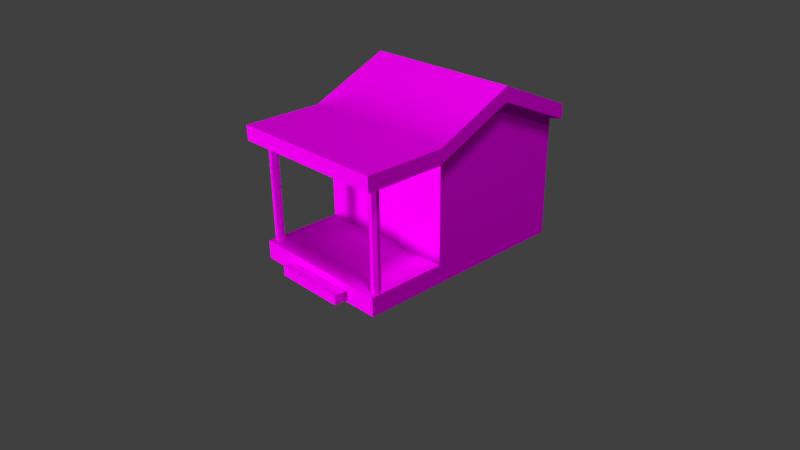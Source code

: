 # Source: SimpleHouse2.blend  (saved by Blender 2.75.0; exported with 4.5.12 LTS)
import bpy
from mathutils import Matrix  # noqa: F401  (used for matrix-valued properties, if any)

bpy.ops.wm.read_factory_settings(use_empty=True)
scene = bpy.context.scene
scene.name = 'Scene'

# ---- collections
col_collection_1 = bpy.data.collections.new('Collection 1'); scene.collection.children.link(col_collection_1)

# ---- images (referenced by path relative to the original .blend; pixels are not part of the script)
import os
ASSET_DIR = os.environ.get("B2B_ASSET_DIR", "")  # directory of the original .blend (textures are referenced by path, not embedded)
HERE = os.path.dirname(os.path.abspath(__file__))  # packed textures are extracted next to this script under _unpacked/

def load_image(name, relpath, width, height, colorspace="sRGB"):
    """Load a texture the original file referenced (path relative to the .blend, or extracted next to this script)."""
    p = next((c for c in (os.path.join(HERE, relpath), os.path.join(ASSET_DIR, relpath)) if relpath and os.path.exists(c)), "")
    if p:
        img = bpy.data.images.load(p, check_existing=True)
        img.name = name
    else:  # same state as the original file: an image datablock whose file is absent (Cycles renders it pink)
        img = bpy.data.images.new(name, width, height)
        img.source = "FILE"
        img.filepath = "//" + (relpath or name)
    img.colorspace_settings.name = colorspace
    return img
img_housetexture_png = load_image('HouseTexture.png', 'Textures/HouseTexture.png', 1024, 1024, 'sRGB')

# ---- materials (node trees are filled in below, after node groups)
mat_material = bpy.data.materials.new('Material')
mat_material.alpha_threshold = 0.0
mat_material.roughness = 0.5

# ---- material node trees
mat_material.use_nodes = True; mat_material.node_tree.nodes.clear()
_N = mat_material.node_tree.nodes; _L = mat_material.node_tree.links
n0 = _N.new('ShaderNodeOutputMaterial'); n0.name = 'Material Output'; n0.location = (300, 300)
n1 = _N.new('ShaderNodeBsdfDiffuse'); n1.name = 'Diffuse BSDF'; n1.location = (10, 300)
n2 = _N.new('ShaderNodeTexImage'); n2.name = 'Image Texture'; n2.location = (-180, 300)
n2.width = 140
n2.image = img_housetexture_png
_L.new(n1.outputs[0], n0.inputs[0])
_L.new(n2.outputs[0], n1.inputs[0])
n0.is_active_output = True

# ---- world
world_world = bpy.data.worlds.new('World'); scene.world = world_world
world_world.color = (0.05088, 0.05088, 0.05088)
world_world.use_sun_shadow = False
world_world.sun_shadow_jitter_overblur = 0.0
world_world.cycles.sampling_method = 'MANUAL'
world_world.cycles.sample_map_resolution = 256

# ---- cameras
cam_camera = bpy.data.cameras.new('Camera')
cam_camera.clip_end = 100.0
cam_camera.lens = 35.0
cam_camera.sensor_width = 32.0
cam_camera.sensor_height = 18.0
cam_camera.ortho_scale = 7.314
cam_camera.dof.focus_distance = 0.0

# ---- lights
light_sun_001 = bpy.data.lights.new('Sun.001', 'SUN')
light_sun_001.transmission_factor = 0.0
light_sun_001.angle = 0.1993
light_sun_001.energy = 1.4
light_sun_001.shadow_buffer_clip_start = 0.5
light_sun_001.shadow_soft_size = 0.1
light_sun_001.shadow_cascade_max_distance = 1000.0
light_sun_001.cycles.use_multiple_importance_sampling = False
light_sun = bpy.data.lights.new('Sun', 'SUN')
light_sun.transmission_factor = 0.0
light_sun.angle = 0.1993
light_sun.energy = 2.4
light_sun.shadow_buffer_clip_start = 0.5
light_sun.shadow_soft_size = 0.1
light_sun.shadow_cascade_max_distance = 1000.0
light_sun.cycles.use_multiple_importance_sampling = False
light_lamp = bpy.data.lights.new('Lamp', 'POINT')
light_lamp.transmission_factor = 0.0
light_lamp.cutoff_distance = 30.0
light_lamp.energy = 100.0
light_lamp.shadow_buffer_clip_start = 1.001
light_lamp.shadow_soft_size = 0.1
light_lamp.shadow_maximum_resolution = 0.006
light_lamp.use_absolute_resolution = True
light_lamp.cycles.use_multiple_importance_sampling = False

# ---- meshes
me_cylinder_001 = bpy.data.meshes.new('Cylinder.001')
me_cylinder_001.from_pydata([(9.537e-07, 1.0, 0.3869), (9.537e-07, 1.0, 22.56), (0.7818, 0.6235, 22.56), (0.7818, 0.6235, 0.3869), (-0.7818, 0.6235, 0.3869), (-0.7818, 0.6235, 22.56), (0.9749, -0.2225, 22.56), (0.9749, -0.2225, 0.3869), (-0.9749, -0.2225, 0.3869), (-0.9749, -0.2225, 22.56), (0.4339, -0.901, 22.56), (0.4339, -0.901, 0.3869), (-0.4339, -0.901, 0.3869), (-0.4339, -0.901, 22.56), (29.71, 1.0, 0.3869), (29.71, 1.0, 22.56), (30.5, 0.6235, 22.56), (30.5, 0.6235, 0.3869), (30.9, 15.7, 0.3869), (19.61, 15.7, 0.3869), (22.83, -1.969, 0.3869), (28.74, -0.2225, 0.3869), (28.93, 0.6235, 0.3869), (30.69, -0.2225, 0.3869), (28.93, 0.6235, 22.56), (32.65, 13.94, 22.56), (30.69, -0.2225, 22.56), (28.74, -0.2225, 22.56), (23.71, -3.725, 22.56), (23.71, 13.94, 22.56), (30.15, -0.901, 0.3869), (29.28, -0.901, 0.3869), (30.9, -1.969, 0.3869), (30.9, 15.7, 16.25), (19.61, 15.7, 16.25), (14.77, 15.7, 0.3869), (14.77, -1.969, 0.3869), (19.61, 15.7, 22.72), (30.9, 15.7, 22.72), (32.65, -3.725, 22.56), (29.28, -0.901, 22.56), (30.15, -0.901, 22.56), (14.77, 13.94, 22.56), (14.77, -3.725, 22.56), (30.9, 15.7, -1.668), (30.9, -1.969, -1.668), (22.83, -1.969, -1.668), (30.9, 31.82, 22.28), (30.9, 31.82, 0.3869), (19.61, 16.56, 16.25), (19.61, 16.56, 0.3869), (14.77, 16.56, 0.3869), (9.932, 15.7, 0.3869), (6.707, -1.969, 0.3869), (14.77, -1.969, -1.668), (30.9, 31.82, 30.56), (14.77, 15.7, 22.72), (32.65, 13.94, 25.8), (32.65, -3.725, 25.8), (23.71, -3.725, 25.8), (5.829, 13.94, 22.56), (5.829, -3.725, 22.56), (14.77, -3.725, 25.8), (30.9, 15.7, -3.723), (30.9, -1.969, -3.723), (30.9, 31.82, -1.668), (22.83, -1.969, -3.723), (30.9, 47.95, 16.25), (30.9, 47.95, 0.3869), (14.77, 15.7, 16.25), (14.77, 16.56, 16.25), (9.932, 16.56, 0.3869), (-1.356, -1.969, 0.3869), (-1.356, 15.7, 0.3869), (6.707, -1.969, -1.668), (14.77, -4.382, -1.668), (22.83, -4.382, -1.668), (32.65, 31.82, 30.41), (9.932, 15.7, 22.72), (32.65, 31.82, 33.65), (23.71, 13.94, 25.8), (-3.112, -3.725, 22.56), (-3.112, 13.94, 22.56), (5.829, -3.725, 25.8), (14.77, 13.94, 25.8), (22.83, 15.7, -3.723), (30.9, 31.82, -3.723), (30.9, 47.95, -1.668), (22.83, -4.382, -3.723), (22.83, 47.95, 16.25), (22.83, 47.95, 0.3869), (30.9, 47.95, 22.72), (9.932, 15.7, 16.25), (9.932, 16.56, 16.25), (-1.356, 15.7, 16.25), (-1.356, 15.7, -1.668), (-1.356, -1.969, -1.668), (6.707, -4.382, -1.668), (14.77, -4.382, -3.723), (-1.356, 15.7, 22.72), (32.65, 49.7, 22.56), (32.65, 49.7, 25.8), (23.71, 31.82, 33.65), (-3.112, 13.94, 25.8), (-3.112, -3.725, 25.8), (5.829, 13.94, 25.8), (14.77, 31.82, 33.65), (14.77, 15.7, -3.723), (14.77, -1.969, -3.723), (22.83, 31.82, -3.723), (30.9, 47.95, -3.723), (22.83, 47.95, -1.668), (14.77, 47.95, 16.25), (14.77, 47.95, 0.3869), (22.83, 47.95, 22.72), (-1.356, 31.82, 22.28), (-1.356, 31.82, 0.3869), (-1.356, 31.82, -1.668), (-1.356, 15.7, -3.723), (-1.356, -1.969, -3.723), (6.707, -1.969, -3.723), (6.707, -4.382, -3.723), (-3.112, 31.82, 30.41), (23.71, 49.7, 22.56), (23.71, 49.7, 25.8), (-3.112, 31.82, 33.65), (5.829, 31.82, 33.65), (14.77, 49.7, 25.8), (6.707, 15.7, -3.723), (14.77, 31.82, -3.723), (22.83, 47.95, -3.723), (14.77, 47.95, -1.668), (6.707, 47.95, 16.25), (6.707, 47.95, 0.3869), (14.77, 47.95, 22.72), (-1.356, 31.82, 30.56), (-1.356, 47.95, 16.25), (-1.356, 47.95, 0.3869), (-1.356, 47.95, -1.668), (-1.356, 31.82, -3.723), (14.77, 49.7, 22.56), (-3.112, 49.7, 22.56), (-3.112, 49.7, 25.8), (5.829, 49.7, 25.8), (6.707, 31.82, -3.723), (14.77, 47.95, -3.723), (6.707, 47.95, -1.668), (6.707, 47.95, 22.72), (-1.356, 47.95, 22.72), (-1.356, 47.95, -3.723), (5.829, 49.7, 22.56), (6.707, 47.95, -3.723)], [], [(0, 1, 2, 3), (4, 5, 1, 0), (3, 2, 6, 7), (8, 9, 5, 4), (7, 6, 10, 11), (12, 13, 9, 8), (11, 10, 13, 12), (14, 15, 16, 17), (18, 19, 20, 21, 22, 14, 17, 23), (22, 24, 15, 14), (25, 26, 16, 15, 24, 27, 28, 29), (17, 16, 26, 23), (18, 23, 30, 31, 21, 20, 32), (33, 34, 19, 18), (19, 35, 36, 20), (21, 27, 24, 22), (25, 29, 37, 38), (25, 39, 28, 27, 40, 41, 26), (42, 29, 28, 43), (23, 26, 41, 30), (44, 18, 32, 45), (30, 41, 40, 31), (31, 40, 27, 21), (32, 20, 46, 45), (47, 33, 18, 48), (38, 37, 34, 33), (19, 34, 49, 50), (35, 19, 50, 51), (35, 52, 53, 36), (20, 36, 54, 46), (29, 42, 56, 37), (25, 57, 58, 39), (28, 39, 58, 59), (60, 42, 43, 61), (43, 28, 59, 62), (63, 44, 45, 64), (48, 18, 44, 65), (45, 46, 66, 64), (67, 47, 48, 68), (55, 38, 33, 47), (37, 56, 69, 34), (34, 69, 70, 49), (49, 70, 51, 50), (52, 35, 51, 71), (11, 12, 8, 72, 53, 3, 7), (8, 4, 0, 3, 53, 52, 73, 72), (36, 53, 74, 54), (46, 54, 75, 76), (77, 25, 38, 55), (42, 60, 78, 56), (25, 77, 79, 57), (57, 80, 59, 58), (9, 81, 82, 60, 6, 2, 1, 5), (10, 6, 60, 61, 81, 9, 13), (61, 43, 62, 83), (80, 84, 62, 59), (85, 63, 64, 66), (65, 44, 63, 86), (68, 48, 65, 87), (66, 46, 76, 88), (89, 67, 68, 90), (91, 55, 47, 67), (56, 78, 92, 69), (69, 92, 93, 70), (70, 93, 71, 51), (92, 52, 71, 93), (92, 94, 73, 52), (73, 95, 96, 72), (53, 72, 96, 74), (54, 74, 97, 75), (76, 75, 98, 88), (55, 91, 100, 77), (60, 82, 99, 78), (77, 100, 101, 79), (57, 79, 102, 80), (103, 82, 81, 104), (81, 61, 83, 104), (84, 105, 83, 62), (80, 102, 106, 84), (107, 85, 66, 108), (85, 109, 86, 63), (87, 65, 86, 110), (90, 68, 87, 111), (108, 66, 88, 98), (112, 89, 90, 113), (114, 91, 67, 89), (78, 99, 94, 92), (94, 115, 116, 73), (73, 116, 117, 95), (95, 118, 119, 96), (74, 96, 119, 120), (74, 120, 121, 97), (75, 97, 121, 98), (100, 123, 124, 101), (79, 101, 124, 102), (105, 103, 104, 83), (122, 82, 103, 125), (84, 106, 126, 105), (102, 124, 127, 106), (128, 107, 108, 120), (107, 129, 109, 85), (109, 130, 110, 86), (111, 87, 110, 130), (113, 90, 111, 131), (120, 108, 98, 121), (132, 112, 113, 133), (134, 114, 89, 112), (123, 100, 91, 114), (99, 135, 115, 94), (115, 136, 137, 116), (116, 137, 138, 117), (95, 117, 139, 118), (118, 128, 120, 119), (135, 99, 82, 122), (123, 140, 127, 124), (105, 126, 125, 103), (141, 122, 125, 142), (106, 127, 143, 126), (128, 144, 129, 107), (129, 145, 130, 109), (131, 111, 130, 145), (133, 113, 131, 146), (136, 132, 133, 137), (147, 134, 112, 132), (140, 123, 114, 134), (135, 148, 136, 115), (137, 133, 146, 138), (117, 138, 149, 139), (118, 139, 144, 128), (122, 141, 148, 135), (140, 150, 143, 127), (126, 143, 142, 125), (150, 141, 142, 143), (144, 151, 145, 129), (146, 131, 145, 151), (148, 147, 132, 136), (150, 140, 134, 147), (138, 146, 151, 149), (139, 149, 151, 144), (141, 150, 147, 148)])
_uv = me_cylinder_001.uv_layers.new(name='UVMap')
_uv.uv.foreach_set('vector', [0.09693, 0.1204, 0.07494, 0.1204, 0.07494, 0.09838, 0.09693, 0.09838, 0.09693, 0.1204, 0.07494, 0.1204, 0.07494, 0.09838, 0.09693, 0.09838, 0.09693, 0.1204, 0.07494, 0.1204, 0.07494, 0.09838, 0.09693, 0.09838, 0.09693, 0.1204, 0.07494, 0.1204, 0.07494, 0.09838, 0.09693, 0.09838, 0.09693, 0.1204, 0.07494, 0.1204, 0.07494, 0.09838, 0.09693, 0.09838, 0.09693, 0.1204, 0.07494, 0.1204, 0.07494, 0.09838, 0.09693, 0.09838, 0.09693, 0.1204, 0.07494, 0.1204, 0.07494, 0.09838, 0.09693, 0.09838, 0.09693, 0.1204, 0.07494, 0.1204, 0.07494, 0.09838, 0.09693, 0.09838, 0.9609, 0.9665, 0.9621, 0.966, 0.9626, 0.9648, 0.9621, 0.9636, 0.9609, 0.9631, 0.9597, 0.9636, 0.9592, 0.9648, 0.9597, 0.966, 0.09693, 0.1204, 0.07494, 0.1204, 0.07494, 0.09838, 0.09693, 0.09838, 0.04297, 0.951, 0.04702, 0.9494, 0.04871, 0.9453, 0.04702, 0.9413, 0.04297, 0.9396, 0.03891, 0.9413, 0.03723, 0.9453, 0.03891, 0.9494, 0.09693, 0.1204, 0.07494, 0.1204, 0.07494, 0.09838, 0.09693, 0.09838, 0.9609, 0.9665, 0.9623, 0.9659, 0.9626, 0.9645, 0.9617, 0.9633, 0.9602, 0.9633, 0.9593, 0.9645, 0.9596, 0.9659, 0.954, 0.9462, 0.9444, 0.9462, 0.9444, 0.9366, 0.954, 0.9366, 0.9592, 0.9631, 0.9626, 0.9631, 0.9626, 0.9665, 0.9592, 0.9665, 0.09693, 0.1204, 0.07494, 0.1204, 0.07494, 0.09838, 0.09693, 0.09838, 0.03723, 0.9396, 0.04871, 0.9396, 0.04871, 0.951, 0.03723, 0.951, 0.04297, 0.951, 0.04745, 0.9489, 0.04856, 0.944, 0.04546, 0.9401, 0.04048, 0.9401, 0.03738, 0.944, 0.03848, 0.9489, 0.03723, 0.9396, 0.04871, 0.9396, 0.04871, 0.951, 0.03723, 0.951, 0.09693, 0.1204, 0.07494, 0.1204, 0.07494, 0.09838, 0.09693, 0.09838, 0.9592, 0.9631, 0.9626, 0.9631, 0.9626, 0.9665, 0.9592, 0.9665, 0.09693, 0.1204, 0.07494, 0.1204, 0.07494, 0.09838, 0.09693, 0.09838, 0.09693, 0.1204, 0.07494, 0.1204, 0.07494, 0.09838, 0.09693, 0.09838, 0.9592, 0.9631, 0.9626, 0.9631, 0.9626, 0.9665, 0.9592, 0.9665, 0.954, 0.9462, 0.9444, 0.9462, 0.9444, 0.9366, 0.954, 0.9366, 0.954, 0.9462, 0.9444, 0.9462, 0.9444, 0.9366, 0.954, 0.9366, 0.954, 0.9462, 0.9444, 0.9462, 0.9444, 0.9366, 0.954, 0.9366, 0.9637, 0.9755, 0.9637, 0.9755, 0.9637, 0.9755, 0.9637, 0.9755, 0.9592, 0.9631, 0.9626, 0.9631, 0.9626, 0.9665, 0.9592, 0.9665, 0.9592, 0.9631, 0.9626, 0.9631, 0.9626, 0.9665, 0.9592, 0.9665, 0.03723, 0.9396, 0.04871, 0.9396, 0.04871, 0.951, 0.03723, 0.951, 0.03723, 0.9396, 0.04871, 0.9396, 0.04871, 0.951, 0.03723, 0.951, 0.03723, 0.9396, 0.04871, 0.9396, 0.04871, 0.951, 0.03723, 0.951, 0.03723, 0.9396, 0.04871, 0.9396, 0.04871, 0.951, 0.03723, 0.951, 0.03723, 0.9396, 0.04871, 0.9396, 0.04871, 0.951, 0.03723, 0.951, 0.9592, 0.9631, 0.9626, 0.9631, 0.9626, 0.9665, 0.9592, 0.9665, 0.9592, 0.9631, 0.9626, 0.9631, 0.9626, 0.9665, 0.9592, 0.9665, 0.9592, 0.9631, 0.9626, 0.9631, 0.9626, 0.9665, 0.9592, 0.9665, 0.954, 0.9462, 0.9444, 0.9462, 0.9444, 0.9366, 0.954, 0.9366, 0.954, 0.9462, 0.9444, 0.9462, 0.9444, 0.9366, 0.954, 0.9366, 0.954, 0.9462, 0.9444, 0.9462, 0.9444, 0.9366, 0.954, 0.9366, 0.954, 0.9462, 0.9444, 0.9462, 0.9444, 0.9366, 0.954, 0.9366, 0.9237, 0.06437, 0.9434, 0.06437, 0.9434, 0.08407, 0.9237, 0.08407, 0.9417, 0.9534, 0.9646, 0.9534, 0.9646, 0.9763, 0.9417, 0.9763, 0.9609, 0.9665, 0.9623, 0.9659, 0.9626, 0.9645, 0.9617, 0.9633, 0.9602, 0.9633, 0.9593, 0.9645, 0.9596, 0.9659, 0.9609, 0.9665, 0.9621, 0.966, 0.9626, 0.9648, 0.9621, 0.9636, 0.9609, 0.9631, 0.9597, 0.9636, 0.9592, 0.9648, 0.9597, 0.966, 0.9592, 0.9631, 0.9626, 0.9631, 0.9626, 0.9665, 0.9592, 0.9665, 0.9592, 0.9631, 0.9626, 0.9631, 0.9626, 0.9665, 0.9592, 0.9665, 0.03723, 0.9396, 0.04871, 0.9396, 0.04871, 0.951, 0.03723, 0.951, 0.03723, 0.9396, 0.04871, 0.9396, 0.04871, 0.951, 0.03723, 0.951, 0.03723, 0.9396, 0.04871, 0.9396, 0.04871, 0.951, 0.03723, 0.951, 0.03723, 0.9396, 0.04871, 0.9396, 0.04871, 0.951, 0.03723, 0.951, 0.04297, 0.951, 0.04702, 0.9494, 0.04871, 0.9453, 0.04702, 0.9413, 0.04297, 0.9396, 0.03891, 0.9413, 0.03723, 0.9453, 0.03891, 0.9494, 0.04297, 0.951, 0.04745, 0.9489, 0.04856, 0.944, 0.04546, 0.9401, 0.04048, 0.9401, 0.03738, 0.944, 0.03848, 0.9489, 0.03723, 0.9396, 0.04871, 0.9396, 0.04871, 0.951, 0.03723, 0.951, 0.03723, 0.9396, 0.04871, 0.9396, 0.04871, 0.951, 0.03723, 0.951, 0.9592, 0.9631, 0.9626, 0.9631, 0.9626, 0.9665, 0.9592, 0.9665, 0.9592, 0.9631, 0.9626, 0.9631, 0.9626, 0.9665, 0.9592, 0.9665, 0.9592, 0.9631, 0.9626, 0.9631, 0.9626, 0.9665, 0.9592, 0.9665, 0.9592, 0.9631, 0.9626, 0.9631, 0.9626, 0.9665, 0.9592, 0.9665, 0.954, 0.9462, 0.9444, 0.9462, 0.9444, 0.9366, 0.954, 0.9366, 0.954, 0.9462, 0.9444, 0.9462, 0.9444, 0.9366, 0.954, 0.9366, 0.954, 0.9462, 0.9444, 0.9462, 0.9444, 0.9366, 0.954, 0.9366, 0.954, 0.9462, 0.9444, 0.9462, 0.9444, 0.9366, 0.954, 0.9366, 0.9237, 0.06437, 0.9434, 0.06437, 0.9434, 0.08407, 0.9237, 0.08407, 0.954, 0.9462, 0.9444, 0.9462, 0.9444, 0.9366, 0.954, 0.9366, 0.954, 0.9462, 0.9444, 0.9462, 0.9444, 0.9366, 0.954, 0.9366, 0.9592, 0.9631, 0.9626, 0.9631, 0.9626, 0.9665, 0.9592, 0.9665, 0.9592, 0.9631, 0.9626, 0.9631, 0.9626, 0.9665, 0.9592, 0.9665, 0.9592, 0.9631, 0.9626, 0.9631, 0.9626, 0.9665, 0.9592, 0.9665, 0.9592, 0.9631, 0.9626, 0.9631, 0.9626, 0.9665, 0.9592, 0.9665, 0.03723, 0.9396, 0.04871, 0.9396, 0.04871, 0.951, 0.03723, 0.951, 0.03723, 0.9396, 0.04871, 0.9396, 0.04871, 0.951, 0.03723, 0.951, 0.03723, 0.9396, 0.04871, 0.9396, 0.04871, 0.951, 0.03723, 0.951, 0.03723, 0.9396, 0.04871, 0.9396, 0.04871, 0.951, 0.03723, 0.951, 0.03723, 0.9396, 0.04871, 0.9396, 0.04871, 0.951, 0.03723, 0.951, 0.03723, 0.9396, 0.04871, 0.9396, 0.04871, 0.951, 0.03723, 0.951, 0.03723, 0.9396, 0.04871, 0.9396, 0.04871, 0.951, 0.03723, 0.951, 0.03723, 0.9396, 0.04871, 0.9396, 0.04871, 0.951, 0.03723, 0.951, 0.9592, 0.9631, 0.9626, 0.9631, 0.9626, 0.9665, 0.9592, 0.9665, 0.9592, 0.9631, 0.9626, 0.9631, 0.9626, 0.9665, 0.9592, 0.9665, 0.9592, 0.9631, 0.9626, 0.9631, 0.9626, 0.9665, 0.9592, 0.9665, 0.9592, 0.9631, 0.9626, 0.9631, 0.9626, 0.9665, 0.9592, 0.9665, 0.9592, 0.9631, 0.9626, 0.9631, 0.9626, 0.9665, 0.9592, 0.9665, 0.954, 0.9462, 0.9444, 0.9462, 0.9444, 0.9366, 0.954, 0.9366, 0.954, 0.9462, 0.9444, 0.9462, 0.9444, 0.9366, 0.954, 0.9366, 0.954, 0.9462, 0.9444, 0.9462, 0.9444, 0.9366, 0.954, 0.9366, 0.954, 0.9462, 0.9444, 0.9462, 0.9444, 0.9366, 0.954, 0.9366, 0.9592, 0.9631, 0.9626, 0.9631, 0.9626, 0.9665, 0.9592, 0.9665, 0.9592, 0.9631, 0.9626, 0.9631, 0.9626, 0.9665, 0.9592, 0.9665, 0.9592, 0.9631, 0.9626, 0.9631, 0.9626, 0.9665, 0.9592, 0.9665, 0.9592, 0.9631, 0.9626, 0.9631, 0.9626, 0.9665, 0.9592, 0.9665, 0.9592, 0.9631, 0.9626, 0.9631, 0.9626, 0.9665, 0.9592, 0.9665, 0.03723, 0.9396, 0.04871, 0.9396, 0.04871, 0.951, 0.03723, 0.951, 0.03723, 0.9396, 0.04871, 0.9396, 0.04871, 0.951, 0.03723, 0.951, 0.03723, 0.9396, 0.04871, 0.9396, 0.04871, 0.951, 0.03723, 0.951, 0.03723, 0.9396, 0.04871, 0.9396, 0.04871, 0.951, 0.03723, 0.951, 0.03723, 0.9396, 0.04871, 0.9396, 0.04871, 0.951, 0.03723, 0.951, 0.03723, 0.9396, 0.04871, 0.9396, 0.04871, 0.951, 0.03723, 0.951, 0.9592, 0.9631, 0.9626, 0.9631, 0.9626, 0.9665, 0.9592, 0.9665, 0.9592, 0.9631, 0.9626, 0.9631, 0.9626, 0.9665, 0.9592, 0.9665, 0.9592, 0.9631, 0.9626, 0.9631, 0.9626, 0.9665, 0.9592, 0.9665, 0.9592, 0.9631, 0.9626, 0.9631, 0.9626, 0.9665, 0.9592, 0.9665, 0.9592, 0.9631, 0.9626, 0.9631, 0.9626, 0.9665, 0.9592, 0.9665, 0.9592, 0.9631, 0.9626, 0.9631, 0.9626, 0.9665, 0.9592, 0.9665, 0.954, 0.9462, 0.9444, 0.9462, 0.9444, 0.9366, 0.954, 0.9366, 0.954, 0.9462, 0.9444, 0.9462, 0.9444, 0.9366, 0.954, 0.9366, 0.03723, 0.9396, 0.04871, 0.9396, 0.04871, 0.951, 0.03723, 0.951, 0.954, 0.9462, 0.9444, 0.9462, 0.9444, 0.9366, 0.954, 0.9366, 0.954, 0.9462, 0.9444, 0.9462, 0.9444, 0.9366, 0.954, 0.9366, 0.9592, 0.9631, 0.9626, 0.9631, 0.9626, 0.9665, 0.9592, 0.9665, 0.9592, 0.9631, 0.9626, 0.9631, 0.9626, 0.9665, 0.9592, 0.9665, 0.9592, 0.9631, 0.9626, 0.9631, 0.9626, 0.9665, 0.9592, 0.9665, 0.03723, 0.9396, 0.04871, 0.9396, 0.04871, 0.951, 0.03723, 0.951, 0.03723, 0.9396, 0.04871, 0.9396, 0.04871, 0.951, 0.03723, 0.951, 0.03723, 0.9396, 0.04871, 0.9396, 0.04871, 0.951, 0.03723, 0.951, 0.03723, 0.9396, 0.04871, 0.9396, 0.04871, 0.951, 0.03723, 0.951, 0.03723, 0.9396, 0.04871, 0.9396, 0.04871, 0.951, 0.03723, 0.951, 0.9592, 0.9631, 0.9626, 0.9631, 0.9626, 0.9665, 0.9592, 0.9665, 0.9592, 0.9631, 0.9626, 0.9631, 0.9626, 0.9665, 0.9592, 0.9665, 0.9592, 0.9631, 0.9626, 0.9631, 0.9626, 0.9665, 0.9592, 0.9665, 0.9592, 0.9631, 0.9626, 0.9631, 0.9626, 0.9665, 0.9592, 0.9665, 0.954, 0.9462, 0.9444, 0.9462, 0.9444, 0.9366, 0.954, 0.9366, 0.954, 0.9462, 0.9444, 0.9462, 0.9444, 0.9366, 0.954, 0.9366, 0.03723, 0.9396, 0.04871, 0.9396, 0.04871, 0.951, 0.03723, 0.951, 0.954, 0.9462, 0.9444, 0.9462, 0.9444, 0.9366, 0.954, 0.9366, 0.9592, 0.9631, 0.9626, 0.9631, 0.9626, 0.9665, 0.9592, 0.9665, 0.9592, 0.9631, 0.9626, 0.9631, 0.9626, 0.9665, 0.9592, 0.9665, 0.9592, 0.9631, 0.9626, 0.9631, 0.9626, 0.9665, 0.9592, 0.9665, 0.03723, 0.9396, 0.04871, 0.9396, 0.04871, 0.951, 0.03723, 0.951, 0.03723, 0.9396, 0.04871, 0.9396, 0.04871, 0.951, 0.03723, 0.951, 0.03723, 0.9396, 0.04871, 0.9396, 0.04871, 0.951, 0.03723, 0.951, 0.03723, 0.9396, 0.04871, 0.9396, 0.04871, 0.951, 0.03723, 0.951, 0.9592, 0.9631, 0.9626, 0.9631, 0.9626, 0.9665, 0.9592, 0.9665, 0.9592, 0.9631, 0.9626, 0.9631, 0.9626, 0.9665, 0.9592, 0.9665, 0.954, 0.9462, 0.9444, 0.9462, 0.9444, 0.9366, 0.954, 0.9366, 0.03723, 0.9396, 0.04871, 0.9396, 0.04871, 0.951, 0.03723, 0.951, 0.9592, 0.9631, 0.9626, 0.9631, 0.9626, 0.9665, 0.9592, 0.9665, 0.9592, 0.9631, 0.9626, 0.9631, 0.9626, 0.9665, 0.9592, 0.9665, 0.03723, 0.9396, 0.04871, 0.9396, 0.04871, 0.951, 0.03723, 0.951])
me_cylinder_001.materials.append(mat_material)
me_cylinder_001.use_remesh_preserve_volume = False
me_cylinder_001.use_remesh_preserve_attributes = False
me_cylinder_001.use_mirror_vertex_groups = False
me_cylinder_001.update()

# ---- objects
ob_sun_001 = bpy.data.objects.new('Sun.001', light_sun_001)
ob_sun = bpy.data.objects.new('Sun', light_sun)
ob_simplehouse = bpy.data.objects.new('SimpleHouse', me_cylinder_001)
ob_lamp = bpy.data.objects.new('Lamp', light_lamp)
ob_camera = bpy.data.objects.new('Camera', cam_camera)

# ---- transforms, parenting, visibility, modifiers, constraints
ob_sun_001.location = (-0.1251, -4.657, 0.2752)
ob_sun_001.rotation_euler = (0.1773, 0.3468, 0.1443)
ob_sun_001.lineart.crease_threshold = 0.0
ob_sun.location = (0.8753, -2.518, 0.2958)
ob_sun.rotation_euler = (1.653, -0.4541, -0.3197)
ob_sun.lineart.crease_threshold = 0.0
ob_simplehouse.location = (-0.9159, -0.7853, 0.133)
ob_simplehouse.scale = (0.06201, 0.06201, 0.06201)
ob_simplehouse.lineart.crease_threshold = 0.0
ob_lamp.location = (4.076, 1.005, 5.904)
ob_lamp.rotation_euler = (0.6503, 0.05522, 1.866)
ob_lamp.lock_rotations_4d = False
ob_lamp.empty_display_type = 'ARROWS'
ob_lamp.color = (0.0, 0.0, 0.0, 0.0)
ob_lamp.lineart.crease_threshold = 0.0
ob_camera.location = (7.481, -6.508, 5.344)
ob_camera.rotation_euler = (1.109, 0.01082, 0.8149)
ob_camera.lock_rotations_4d = False
ob_camera.empty_display_type = 'ARROWS'
ob_camera.color = (0.0, 0.0, 0.0, 0.0)
ob_camera.display_type = 'WIRE'
ob_camera.lineart.crease_threshold = 0.0

# ---- collection membership
col_collection_1.objects.link(ob_sun_001)
col_collection_1.objects.link(ob_sun)
col_collection_1.objects.link(ob_simplehouse)
col_collection_1.objects.link(ob_lamp)
col_collection_1.objects.link(ob_camera)

# ---- scene / render settings (as saved in the file)
scene.camera = ob_camera
scene.frame_start = 1; scene.frame_end = 250; scene.frame_set(1)
scene.render.engine = 'CYCLES'
scene.render.resolution_percentage = 50
scene.render.dither_intensity = 0.0
scene.cycles.use_denoising = False
scene.cycles.samples = 10
scene.cycles.sampling_pattern = 'TABULATED_SOBOL'
scene.cycles.light_sampling_threshold = 0.0
scene.cycles.use_adaptive_sampling = False
scene.cycles.use_light_tree = False
scene.cycles.blur_glossy = 0.0
scene.cycles.pixel_filter_type = 'GAUSSIAN'
scene.cycles.sample_clamp_indirect = 0.0
scene.view_settings.view_transform = 'Standard'
bpy.context.view_layer.update()

